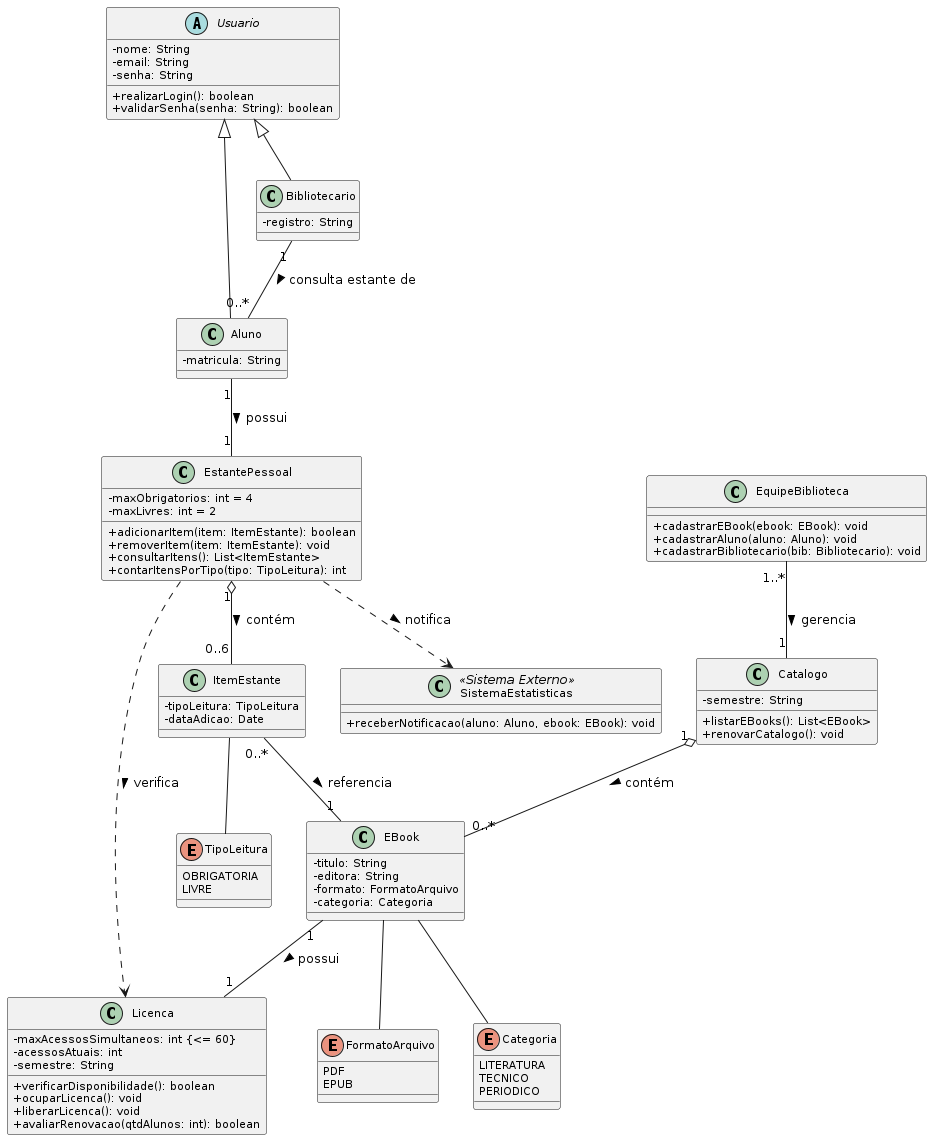

The diagram above was rendered by PlantUML. Its source (embedded in the PNG):
@startuml Diagrama_de_Classes_eBooks

skinparam classAttributeIconSize 0
skinparam classFontSize 13
skinparam classAttributeFontSize 11

' =====================
' ENUMERAÇÕES
' =====================
enum FormatoArquivo {
  PDF
  EPUB
}

enum Categoria {
  LITERATURA
  TECNICO
  PERIODICO
}

enum TipoLeitura {
  OBRIGATORIA
  LIVRE
}

' =====================
' CLASSES
' =====================
abstract class Usuario {
  - nome: String
  - email: String
  - senha: String
  + realizarLogin(): boolean
  + validarSenha(senha: String): boolean
}

class Aluno {
  - matricula: String
}

class Bibliotecario {
  - registro: String
}

class EquipeBiblioteca {
  + cadastrarEBook(ebook: EBook): void
  + cadastrarAluno(aluno: Aluno): void
  + cadastrarBibliotecario(bib: Bibliotecario): void
}

class EBook {
  - titulo: String
  - editora: String
  - formato: FormatoArquivo
  - categoria: Categoria
}

class Licenca {
  - maxAcessosSimultaneos: int {<= 60}
  - acessosAtuais: int
  - semestre: String
  + verificarDisponibilidade(): boolean
  + ocuparLicenca(): void
  + liberarLicenca(): void
  + avaliarRenovacao(qtdAlunos: int): boolean
}

class EstantePessoal {
  - maxObrigatorios: int = 4
  - maxLivres: int = 2
  + adicionarItem(item: ItemEstante): boolean
  + removerItem(item: ItemEstante): void
  + consultarItens(): List<ItemEstante>
  + contarItensPorTipo(tipo: TipoLeitura): int
}

class ItemEstante {
  - tipoLeitura: TipoLeitura
  - dataAdicao: Date
}

class Catalogo {
  - semestre: String
  + listarEBooks(): List<EBook>
  + renovarCatalogo(): void
}

class SistemaEstatisticas <<Sistema Externo>> {
  + receberNotificacao(aluno: Aluno, ebook: EBook): void
}

' =====================
' HERANÇA
' =====================
Usuario <|-- Aluno
Usuario <|-- Bibliotecario

' =====================
' ASSOCIAÇÕES
' =====================
Aluno "1" -- "1" EstantePessoal : possui >

EstantePessoal "1" o-- "0..6" ItemEstante : contém >

ItemEstante "0..*" -- "1" EBook : referencia >

EBook "1" -- "1" Licenca : possui >

Catalogo "1" o-- "0..*" EBook : contém >

EquipeBiblioteca "1..*" -- "1" Catalogo : gerencia >

Bibliotecario "1" -- "0..*" Aluno : consulta estante de >

EBook -- FormatoArquivo
EBook -- Categoria
ItemEstante -- TipoLeitura

' =====================
' DEPENDÊNCIA
' =====================
EstantePessoal ..> SistemaEstatisticas : notifica >
EstantePessoal ..> Licenca : verifica >

@enduml